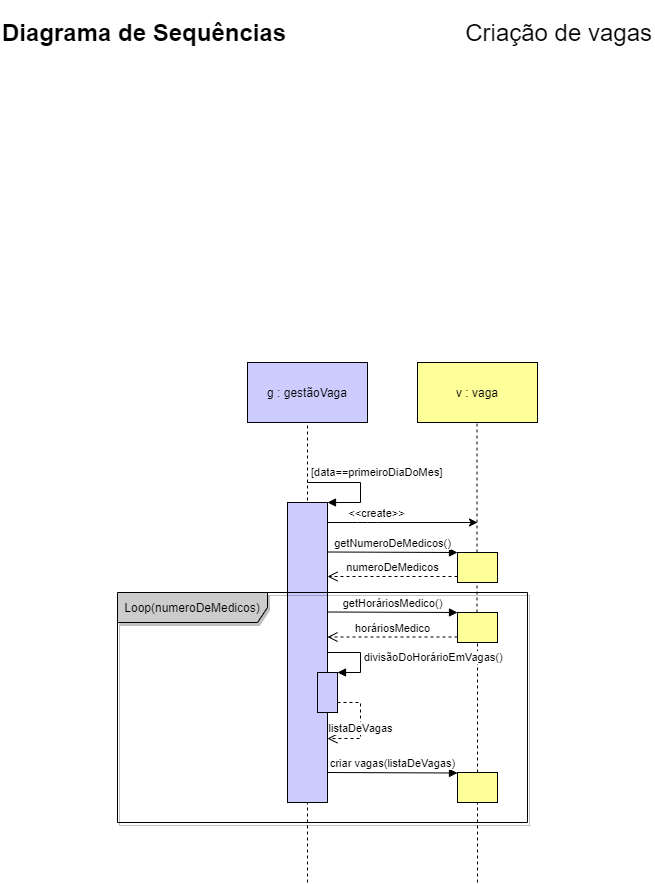

The diagram above was exported from draw.io. Its source (the exported page's mxGraphModel, read from the mxfile embedded in the PNG):
<mxGraphModel dx="868" dy="425" grid="1" gridSize="10" guides="1" tooltips="1" connect="1" arrows="1" fold="1" page="1" pageScale="1" pageWidth="827" pageHeight="1169" math="0" shadow="0">
  <root>
    <mxCell id="0" />
    <mxCell id="1" parent="0" />
    <mxCell id="MWuFQOhXvETufTHe8jeL-31" value="" style="endArrow=none;dashed=1;html=1;entryX=0.5;entryY=1;entryDx=0;entryDy=0;" parent="1" target="MWuFQOhXvETufTHe8jeL-28" edge="1">
      <mxGeometry width="50" height="50" relative="1" as="geometry">
        <mxPoint x="387" y="670" as="sourcePoint" />
        <mxPoint x="387" y="640" as="targetPoint" />
      </mxGeometry>
    </mxCell>
    <mxCell id="MWuFQOhXvETufTHe8jeL-33" value="" style="endArrow=none;dashed=1;html=1;entryX=0.5;entryY=1;entryDx=0;entryDy=0;" parent="1" edge="1">
      <mxGeometry width="50" height="50" relative="1" as="geometry">
        <mxPoint x="387" y="980" as="sourcePoint" />
        <mxPoint x="387" y="670" as="targetPoint" />
      </mxGeometry>
    </mxCell>
    <mxCell id="MWuFQOhXvETufTHe8jeL-35" value="" style="html=1;points=[];perimeter=orthogonalPerimeter;fillColor=#CCCCFF;" parent="1" vertex="1">
      <mxGeometry x="367" y="600" width="40" height="300" as="geometry" />
    </mxCell>
    <mxCell id="MWuFQOhXvETufTHe8jeL-42" value="Loop(numeroDeMedicos)" style="shape=umlFrame;whiteSpace=wrap;html=1;width=150;height=30;shadow=1;fillColor=#CCCCCC;" parent="1" vertex="1">
      <mxGeometry x="197" y="690" width="410" height="230" as="geometry" />
    </mxCell>
    <mxCell id="MWuFQOhXvETufTHe8jeL-28" value="g : gestãoVaga" style="rounded=0;whiteSpace=wrap;html=1;fillColor=#CCCCFF;" parent="1" vertex="1">
      <mxGeometry x="327" y="460" width="120" height="60" as="geometry" />
    </mxCell>
    <mxCell id="MWuFQOhXvETufTHe8jeL-29" value="v : vaga" style="rounded=0;whiteSpace=wrap;html=1;fillColor=#FFFF99;" parent="1" vertex="1">
      <mxGeometry x="497" y="460" width="120" height="60" as="geometry" />
    </mxCell>
    <mxCell id="MWuFQOhXvETufTHe8jeL-30" value="" style="endArrow=none;dashed=1;html=1;entryX=0.5;entryY=1;entryDx=0;entryDy=0;" parent="1" source="MWuFQOhXvETufTHe8jeL-40" edge="1">
      <mxGeometry width="50" height="50" relative="1" as="geometry">
        <mxPoint x="557" y="1898" as="sourcePoint" />
        <mxPoint x="556.5" y="520" as="targetPoint" />
      </mxGeometry>
    </mxCell>
    <mxCell id="MWuFQOhXvETufTHe8jeL-36" value="[data==primeiroDiaDoMes]" style="edgeStyle=orthogonalEdgeStyle;html=1;align=left;spacingLeft=2;endArrow=block;rounded=0;entryX=1;entryY=0;" parent="1" target="MWuFQOhXvETufTHe8jeL-35" edge="1">
      <mxGeometry x="-1" y="10" relative="1" as="geometry">
        <mxPoint x="387" y="580" as="sourcePoint" />
        <Array as="points">
          <mxPoint x="440" y="580" />
          <mxPoint x="440" y="600" />
        </Array>
        <mxPoint as="offset" />
      </mxGeometry>
    </mxCell>
    <mxCell id="MWuFQOhXvETufTHe8jeL-37" value="getHoráriosMedico()" style="html=1;verticalAlign=bottom;endArrow=block;" parent="1" edge="1">
      <mxGeometry width="80" relative="1" as="geometry">
        <mxPoint x="407" y="709.5" as="sourcePoint" />
        <mxPoint x="537" y="710" as="targetPoint" />
      </mxGeometry>
    </mxCell>
    <mxCell id="MWuFQOhXvETufTHe8jeL-38" value="" style="endArrow=classic;html=1;" parent="1" edge="1">
      <mxGeometry width="50" height="50" relative="1" as="geometry">
        <mxPoint x="407" y="620" as="sourcePoint" />
        <mxPoint x="557" y="620" as="targetPoint" />
        <Array as="points">
          <mxPoint x="447" y="620" />
        </Array>
      </mxGeometry>
    </mxCell>
    <mxCell id="MWuFQOhXvETufTHe8jeL-39" value="&amp;lt;&amp;lt;create&amp;gt;&amp;gt;" style="edgeLabel;html=1;align=center;verticalAlign=middle;resizable=0;points=[];" parent="MWuFQOhXvETufTHe8jeL-38" vertex="1" connectable="0">
      <mxGeometry x="-0.45" y="-2" relative="1" as="geometry">
        <mxPoint x="7" y="-12" as="offset" />
      </mxGeometry>
    </mxCell>
    <mxCell id="MWuFQOhXvETufTHe8jeL-40" value="" style="html=1;points=[];perimeter=orthogonalPerimeter;fillColor=#FFFF99;" parent="1" vertex="1">
      <mxGeometry x="537" y="710" width="40" height="30" as="geometry" />
    </mxCell>
    <mxCell id="MWuFQOhXvETufTHe8jeL-41" value="" style="endArrow=none;dashed=1;html=1;entryX=0.5;entryY=1;entryDx=0;entryDy=0;" parent="1" source="MWuFQOhXvETufTHe8jeL-53" target="MWuFQOhXvETufTHe8jeL-40" edge="1">
      <mxGeometry width="50" height="50" relative="1" as="geometry">
        <mxPoint x="557" y="1898" as="sourcePoint" />
        <mxPoint x="556.5" y="520" as="targetPoint" />
      </mxGeometry>
    </mxCell>
    <mxCell id="MWuFQOhXvETufTHe8jeL-43" value="horáriosMedico" style="html=1;verticalAlign=bottom;endArrow=open;dashed=1;endSize=8;" parent="1" edge="1">
      <mxGeometry relative="1" as="geometry">
        <mxPoint x="537" y="734.5" as="sourcePoint" />
        <mxPoint x="407" y="734.5" as="targetPoint" />
      </mxGeometry>
    </mxCell>
    <mxCell id="MWuFQOhXvETufTHe8jeL-46" value="getNumeroDeMedicos()" style="html=1;verticalAlign=bottom;endArrow=block;" parent="1" edge="1">
      <mxGeometry width="80" relative="1" as="geometry">
        <mxPoint x="407" y="649.5" as="sourcePoint" />
        <mxPoint x="537" y="650" as="targetPoint" />
      </mxGeometry>
    </mxCell>
    <mxCell id="MWuFQOhXvETufTHe8jeL-47" value="" style="html=1;points=[];perimeter=orthogonalPerimeter;fillColor=#FFFF99;" parent="1" vertex="1">
      <mxGeometry x="537" y="650" width="40" height="30" as="geometry" />
    </mxCell>
    <mxCell id="MWuFQOhXvETufTHe8jeL-48" value="numeroDeMedicos" style="html=1;verticalAlign=bottom;endArrow=open;dashed=1;endSize=8;" parent="1" edge="1">
      <mxGeometry relative="1" as="geometry">
        <mxPoint x="537" y="674" as="sourcePoint" />
        <mxPoint x="407" y="674" as="targetPoint" />
      </mxGeometry>
    </mxCell>
    <mxCell id="MWuFQOhXvETufTHe8jeL-50" value="divisãoDoHorárioEmVagas()" style="edgeStyle=orthogonalEdgeStyle;html=1;align=left;spacingLeft=2;endArrow=block;rounded=0;entryX=1;entryY=0;" parent="1" target="MWuFQOhXvETufTHe8jeL-49" edge="1">
      <mxGeometry relative="1" as="geometry">
        <mxPoint x="407" y="750" as="sourcePoint" />
        <Array as="points">
          <mxPoint x="440" y="750" />
          <mxPoint x="440" y="770" />
        </Array>
      </mxGeometry>
    </mxCell>
    <mxCell id="MWuFQOhXvETufTHe8jeL-51" value="listaDeVagas" style="html=1;verticalAlign=bottom;endArrow=open;dashed=1;endSize=8;exitX=1;exitY=0.75;exitDx=0;exitDy=0;exitPerimeter=0;rounded=0;entryX=0.512;entryY=0.635;entryDx=0;entryDy=0;entryPerimeter=0;" parent="1" source="MWuFQOhXvETufTHe8jeL-49" target="MWuFQOhXvETufTHe8jeL-42" edge="1">
      <mxGeometry x="0.25" relative="1" as="geometry">
        <mxPoint x="467" y="830" as="sourcePoint" />
        <mxPoint x="417" y="836" as="targetPoint" />
        <Array as="points">
          <mxPoint x="440" y="800" />
          <mxPoint x="440" y="836" />
        </Array>
        <mxPoint as="offset" />
      </mxGeometry>
    </mxCell>
    <mxCell id="MWuFQOhXvETufTHe8jeL-52" value="criar vagas(listaDeVagas)" style="html=1;verticalAlign=bottom;endArrow=block;" parent="1" edge="1">
      <mxGeometry width="80" relative="1" as="geometry">
        <mxPoint x="407" y="870" as="sourcePoint" />
        <mxPoint x="537" y="870.5" as="targetPoint" />
      </mxGeometry>
    </mxCell>
    <mxCell id="MWuFQOhXvETufTHe8jeL-53" value="" style="html=1;points=[];perimeter=orthogonalPerimeter;fillColor=#FFFF99;" parent="1" vertex="1">
      <mxGeometry x="537" y="870" width="40" height="30" as="geometry" />
    </mxCell>
    <mxCell id="MWuFQOhXvETufTHe8jeL-54" value="" style="endArrow=none;dashed=1;html=1;entryX=0.5;entryY=1;entryDx=0;entryDy=0;" parent="1" target="MWuFQOhXvETufTHe8jeL-53" edge="1">
      <mxGeometry width="50" height="50" relative="1" as="geometry">
        <mxPoint x="557" y="980" as="sourcePoint" />
        <mxPoint x="557" y="740" as="targetPoint" />
      </mxGeometry>
    </mxCell>
    <mxCell id="MWuFQOhXvETufTHe8jeL-49" value="" style="html=1;points=[];perimeter=orthogonalPerimeter;fillColor=#CCCCFF;" parent="1" vertex="1">
      <mxGeometry x="397" y="770" width="20" height="40" as="geometry" />
    </mxCell>
    <mxCell id="D_QMiQaEW3ZtRaEuIFsG-4" value="" style="group" parent="1" vertex="1" connectable="0">
      <mxGeometry x="80" y="120" width="654" height="20" as="geometry" />
    </mxCell>
    <mxCell id="D_QMiQaEW3ZtRaEuIFsG-5" value="&lt;h6&gt;&lt;font style=&quot;font-size: 24px&quot;&gt;Diagrama de Sequências&lt;/font&gt;&lt;/h6&gt;" style="text;html=1;strokeColor=none;fillColor=none;align=left;verticalAlign=middle;whiteSpace=wrap;rounded=0;" parent="D_QMiQaEW3ZtRaEuIFsG-4" vertex="1">
      <mxGeometry width="320" height="20" as="geometry" />
    </mxCell>
    <mxCell id="D_QMiQaEW3ZtRaEuIFsG-6" value="&lt;p&gt;&lt;font style=&quot;font-size: 24px&quot;&gt;Criação de vagas&lt;/font&gt;&lt;/p&gt;" style="text;html=1;strokeColor=none;fillColor=none;align=right;verticalAlign=middle;whiteSpace=wrap;rounded=0;" parent="D_QMiQaEW3ZtRaEuIFsG-4" vertex="1">
      <mxGeometry x="290" width="364" height="20" as="geometry" />
    </mxCell>
  </root>
</mxGraphModel>